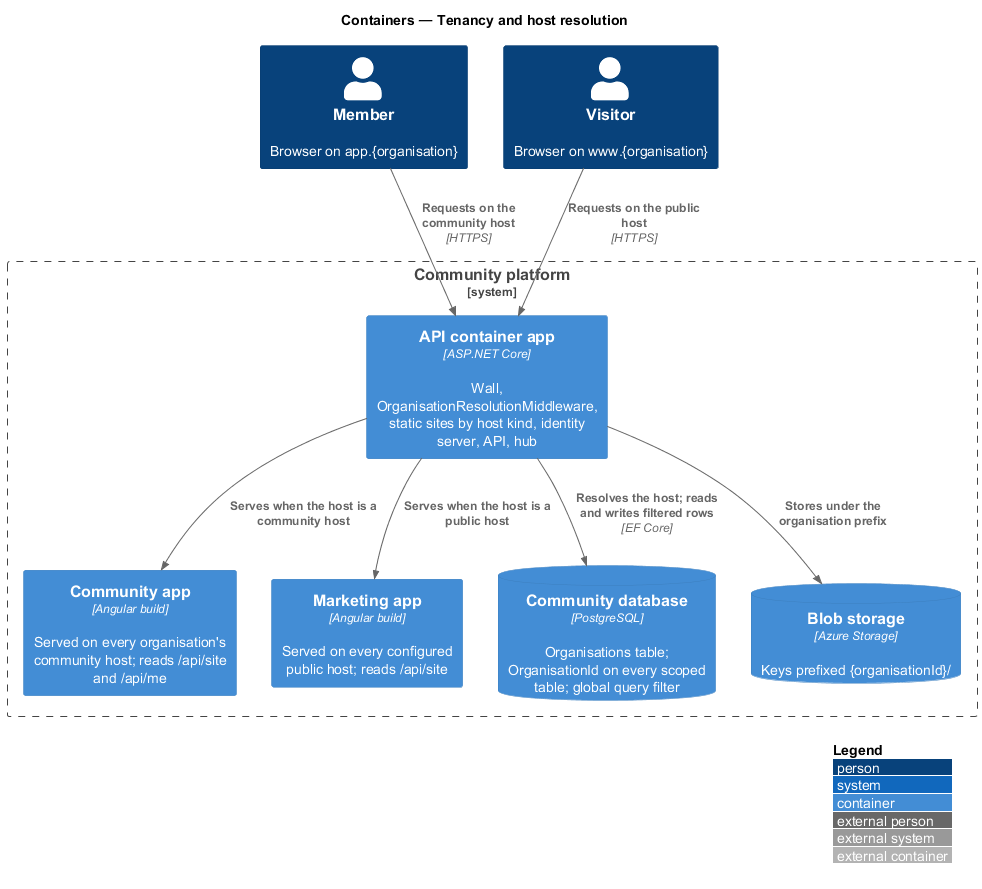

The diagram above was rendered by PlantUML. Its source (embedded in the PNG):
@startuml
!include <C4/C4_Container>
LAYOUT_WITH_LEGEND()
title Containers — Tenancy and host resolution
Person(member, "Member", "Browser on app.{organisation}")
Person(visitor, "Visitor", "Browser on www.{organisation}")
System_Boundary(platform, "Community platform") {
  Container(api, "API container app", "ASP.NET Core", "Wall, OrganisationResolutionMiddleware, static sites by host kind, identity server, API, hub")
  Container(web, "Community app", "Angular build", "Served on every organisation's community host; reads /api/site and /api/me")
  Container(mkt, "Marketing app", "Angular build", "Served on every configured public host; reads /api/site")
  ContainerDb(db, "Community database", "PostgreSQL", "Organisations table; OrganisationId on every scoped table; global query filter")
  ContainerDb(blobs, "Blob storage", "Azure Storage", "Keys prefixed {organisationId}/")
}
Rel(member, api, "Requests on the community host", "HTTPS")
Rel(visitor, api, "Requests on the public host", "HTTPS")
Rel(api, web, "Serves when the host is a community host")
Rel(api, mkt, "Serves when the host is a public host")
Rel(api, db, "Resolves the host; reads and writes filtered rows", "EF Core")
Rel(api, blobs, "Stores under the organisation prefix")
@enduml